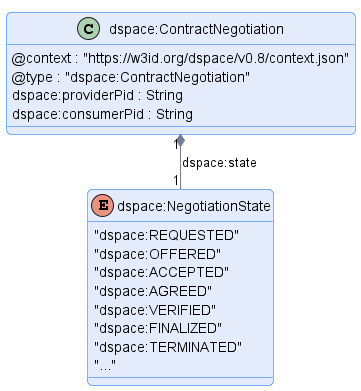

The diagram above was rendered by PlantUML. Its source (embedded in the PNG):
@startuml "contract-negotiation"
!pragma layout smetana

!include ../../../common/style/diagram.styles.puml

hide empty description


class "dspace:ContractNegotiation" {
    @context : "https://w3id.org/dspace/v0.8/context.json"
    @type : "dspace:ContractNegotiation"
    dspace:providerPid : String
    dspace:consumerPid : String
}

enum dspace:NegotiationState {
    "dspace:REQUESTED"
    "dspace:OFFERED"
    "dspace:ACCEPTED"
    "dspace:AGREED"
    "dspace:VERIFIED"
    "dspace:FINALIZED"
    "dspace:TERMINATED"
    "..."
}

"dspace:ContractNegotiation" "1" *-- "1" "dspace:NegotiationState" : "dspace:state"

@enduml